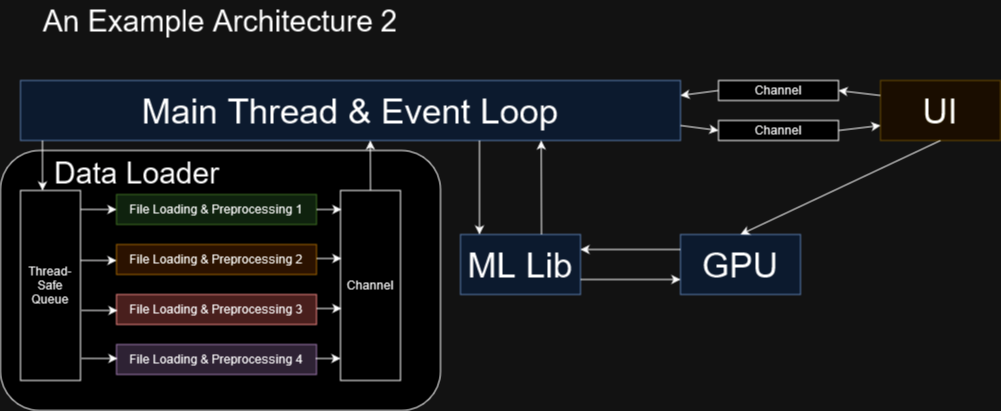

The diagram above was exported from draw.io. Its source (the exported page's mxGraphModel, read from the mxfile embedded in the PNG):
<mxGraphModel dx="1894" dy="404" grid="1" gridSize="10" guides="1" tooltips="1" connect="1" arrows="1" fold="1" page="1" pageScale="1" pageWidth="1100" pageHeight="850" math="0" shadow="0">
  <root>
    <mxCell id="0" />
    <mxCell id="1" parent="0" />
    <mxCell id="0mPEtGNie8D6mIqFINHg-2" value="&lt;div align=&quot;left&quot;&gt;&lt;font style=&quot;font-size: 30px;&quot;&gt;Data Loader&amp;nbsp;&amp;nbsp;&amp;nbsp;&amp;nbsp;&amp;nbsp;&amp;nbsp;&amp;nbsp;&amp;nbsp;&amp;nbsp;&amp;nbsp;&amp;nbsp;&amp;nbsp;&amp;nbsp;&amp;nbsp;&amp;nbsp;&amp;nbsp;&amp;nbsp;&amp;nbsp;&amp;nbsp;&amp;nbsp; &lt;br&gt;&lt;/font&gt;&lt;/div&gt;&lt;div align=&quot;left&quot;&gt;&lt;br&gt;&lt;/div&gt;&lt;div align=&quot;left&quot;&gt;&lt;br&gt;&lt;/div&gt;&lt;div align=&quot;left&quot;&gt;&lt;br&gt;&lt;/div&gt;&lt;div align=&quot;left&quot;&gt;&lt;br&gt;&lt;/div&gt;&lt;div align=&quot;left&quot;&gt;&lt;br&gt;&lt;/div&gt;&lt;div align=&quot;left&quot;&gt;&lt;br&gt;&lt;/div&gt;&lt;div align=&quot;left&quot;&gt;&lt;br&gt;&lt;/div&gt;&lt;div align=&quot;left&quot;&gt;&lt;br&gt;&lt;/div&gt;&lt;div align=&quot;left&quot;&gt;&lt;br&gt;&lt;/div&gt;&lt;div align=&quot;left&quot;&gt;&lt;br&gt;&lt;/div&gt;&lt;div align=&quot;left&quot;&gt;&lt;br&gt;&lt;/div&gt;&lt;div align=&quot;left&quot;&gt;&lt;br&gt;&lt;/div&gt;&lt;div align=&quot;left&quot;&gt;&lt;br&gt;&lt;/div&gt;&lt;div align=&quot;left&quot;&gt;&lt;br&gt;&lt;/div&gt;&lt;div align=&quot;left&quot;&gt;&lt;br&gt;&lt;/div&gt;" style="rounded=1;whiteSpace=wrap;html=1;" vertex="1" parent="1">
      <mxGeometry x="-20" y="150" width="440" height="260" as="geometry" />
    </mxCell>
    <mxCell id="_TdYrGXOl9mhUC9RWLGF-2" value="&lt;font style=&quot;font-size: 35px;&quot;&gt;Main Thread&lt;/font&gt;&lt;font style=&quot;font-size: 35px;&quot;&gt; &amp;amp; Event Loop&lt;/font&gt;" style="rounded=0;whiteSpace=wrap;html=1;fillColor=#dae8fc;strokeColor=#6c8ebf;" parent="1" vertex="1">
      <mxGeometry y="80" width="660" height="60" as="geometry" />
    </mxCell>
    <mxCell id="_TdYrGXOl9mhUC9RWLGF-3" value="&lt;font style=&quot;font-size: 30px;&quot;&gt;An Example Architecture&lt;/font&gt;&lt;font style=&quot;font-size: 28px;&quot;&gt; &lt;/font&gt;&lt;font style=&quot;font-size: 30px;&quot;&gt;2&lt;/font&gt;" style="text;html=1;strokeColor=none;fillColor=none;align=center;verticalAlign=middle;whiteSpace=wrap;rounded=0;" parent="1" vertex="1">
      <mxGeometry width="400" height="40" as="geometry" />
    </mxCell>
    <mxCell id="_TdYrGXOl9mhUC9RWLGF-5" value="Thread-Safe Queue" style="rounded=0;whiteSpace=wrap;html=1;" parent="1" vertex="1">
      <mxGeometry y="190" width="60" height="190" as="geometry" />
    </mxCell>
    <mxCell id="_TdYrGXOl9mhUC9RWLGF-7" value="" style="endArrow=classic;html=1;rounded=0;entryX=0.367;entryY=0;entryDx=0;entryDy=0;entryPerimeter=0;" parent="1" target="_TdYrGXOl9mhUC9RWLGF-5" edge="1">
      <mxGeometry width="50" height="50" relative="1" as="geometry">
        <mxPoint x="22" y="140" as="sourcePoint" />
        <mxPoint x="390" y="240" as="targetPoint" />
      </mxGeometry>
    </mxCell>
    <mxCell id="_TdYrGXOl9mhUC9RWLGF-8" value="File Loading &amp;amp; Preprocessing 1" style="rounded=0;whiteSpace=wrap;html=1;fillColor=#d5e8d4;strokeColor=#82b366;" parent="1" vertex="1">
      <mxGeometry x="96" y="194" width="200" height="30" as="geometry" />
    </mxCell>
    <mxCell id="_TdYrGXOl9mhUC9RWLGF-9" value="File Loading &amp;amp; Preprocessing 2" style="rounded=0;whiteSpace=wrap;html=1;fillColor=#ffe6cc;strokeColor=#d79b00;" parent="1" vertex="1">
      <mxGeometry x="96" y="244" width="200" height="30" as="geometry" />
    </mxCell>
    <mxCell id="_TdYrGXOl9mhUC9RWLGF-10" value="File Loading &amp;amp; Preprocessing 3" style="rounded=0;whiteSpace=wrap;html=1;fillColor=#f8cecc;strokeColor=#b85450;" parent="1" vertex="1">
      <mxGeometry x="96" y="294" width="200" height="30" as="geometry" />
    </mxCell>
    <mxCell id="_TdYrGXOl9mhUC9RWLGF-14" value="File Loading &amp;amp; Preprocessing 4" style="rounded=0;whiteSpace=wrap;html=1;fillColor=#e1d5e7;strokeColor=#9673a6;shadow=0;glass=0;" parent="1" vertex="1">
      <mxGeometry x="96" y="344" width="200" height="30" as="geometry" />
    </mxCell>
    <mxCell id="_TdYrGXOl9mhUC9RWLGF-17" value="" style="endArrow=classic;html=1;rounded=0;exitX=1.067;exitY=0.105;exitDx=0;exitDy=0;exitPerimeter=0;" parent="1" edge="1">
      <mxGeometry width="50" height="50" relative="1" as="geometry">
        <mxPoint x="60.01999999999998" y="259.95000000000005" as="sourcePoint" />
        <mxPoint x="96" y="260" as="targetPoint" />
      </mxGeometry>
    </mxCell>
    <mxCell id="_TdYrGXOl9mhUC9RWLGF-18" value="" style="endArrow=classic;html=1;rounded=0;exitX=1.067;exitY=0.105;exitDx=0;exitDy=0;exitPerimeter=0;" parent="1" edge="1">
      <mxGeometry width="50" height="50" relative="1" as="geometry">
        <mxPoint x="61.01999999999998" y="309.95000000000005" as="sourcePoint" />
        <mxPoint x="97" y="310" as="targetPoint" />
      </mxGeometry>
    </mxCell>
    <mxCell id="_TdYrGXOl9mhUC9RWLGF-19" value="" style="endArrow=classic;html=1;rounded=0;exitX=1.067;exitY=0.105;exitDx=0;exitDy=0;exitPerimeter=0;" parent="1" edge="1">
      <mxGeometry width="50" height="50" relative="1" as="geometry">
        <mxPoint x="61.01999999999998" y="357.95000000000005" as="sourcePoint" />
        <mxPoint x="97" y="358" as="targetPoint" />
      </mxGeometry>
    </mxCell>
    <mxCell id="_TdYrGXOl9mhUC9RWLGF-20" value="Channel" style="rounded=0;whiteSpace=wrap;html=1;" parent="1" vertex="1">
      <mxGeometry x="320" y="190" width="60" height="190" as="geometry" />
    </mxCell>
    <mxCell id="_TdYrGXOl9mhUC9RWLGF-21" value="" style="endArrow=classic;html=1;rounded=0;exitX=1;exitY=0.5;exitDx=0;exitDy=0;entryX=0.017;entryY=0.1;entryDx=0;entryDy=0;entryPerimeter=0;" parent="1" source="_TdYrGXOl9mhUC9RWLGF-8" target="_TdYrGXOl9mhUC9RWLGF-20" edge="1">
      <mxGeometry width="50" height="50" relative="1" as="geometry">
        <mxPoint x="340" y="290" as="sourcePoint" />
        <mxPoint x="390" y="240" as="targetPoint" />
      </mxGeometry>
    </mxCell>
    <mxCell id="_TdYrGXOl9mhUC9RWLGF-22" value="" style="endArrow=classic;html=1;rounded=0;exitX=1;exitY=0.5;exitDx=0;exitDy=0;entryX=0.017;entryY=0.1;entryDx=0;entryDy=0;entryPerimeter=0;" parent="1" edge="1">
      <mxGeometry width="50" height="50" relative="1" as="geometry">
        <mxPoint x="296" y="258" as="sourcePoint" />
        <mxPoint x="321" y="258" as="targetPoint" />
      </mxGeometry>
    </mxCell>
    <mxCell id="_TdYrGXOl9mhUC9RWLGF-23" value="" style="endArrow=classic;html=1;rounded=0;exitX=1;exitY=0.5;exitDx=0;exitDy=0;entryX=0.017;entryY=0.1;entryDx=0;entryDy=0;entryPerimeter=0;" parent="1" edge="1">
      <mxGeometry width="50" height="50" relative="1" as="geometry">
        <mxPoint x="296" y="308" as="sourcePoint" />
        <mxPoint x="321" y="308" as="targetPoint" />
      </mxGeometry>
    </mxCell>
    <mxCell id="_TdYrGXOl9mhUC9RWLGF-24" value="" style="endArrow=classic;html=1;rounded=0;exitX=1;exitY=0.5;exitDx=0;exitDy=0;entryX=0.017;entryY=0.1;entryDx=0;entryDy=0;entryPerimeter=0;" parent="1" edge="1">
      <mxGeometry width="50" height="50" relative="1" as="geometry">
        <mxPoint x="295" y="358" as="sourcePoint" />
        <mxPoint x="320" y="358" as="targetPoint" />
      </mxGeometry>
    </mxCell>
    <mxCell id="_TdYrGXOl9mhUC9RWLGF-25" value="Channel" style="rounded=0;whiteSpace=wrap;html=1;" parent="1" vertex="1">
      <mxGeometry x="698" y="80" width="120" height="20" as="geometry" />
    </mxCell>
    <mxCell id="_TdYrGXOl9mhUC9RWLGF-26" value="Channel" style="rounded=0;whiteSpace=wrap;html=1;" parent="1" vertex="1">
      <mxGeometry x="698" y="120" width="120" height="20" as="geometry" />
    </mxCell>
    <mxCell id="_TdYrGXOl9mhUC9RWLGF-27" value="&lt;font style=&quot;font-size: 35px;&quot;&gt;UI&lt;/font&gt;" style="rounded=0;whiteSpace=wrap;html=1;fillColor=#fff2cc;strokeColor=#d6b656;" parent="1" vertex="1">
      <mxGeometry x="860" y="80" width="120" height="60" as="geometry" />
    </mxCell>
    <mxCell id="_TdYrGXOl9mhUC9RWLGF-31" value="" style="endArrow=classic;html=1;rounded=0;exitX=0;exitY=0.25;exitDx=0;exitDy=0;entryX=1;entryY=0.5;entryDx=0;entryDy=0;" parent="1" source="_TdYrGXOl9mhUC9RWLGF-27" target="_TdYrGXOl9mhUC9RWLGF-25" edge="1">
      <mxGeometry width="50" height="50" relative="1" as="geometry">
        <mxPoint x="740" y="290" as="sourcePoint" />
        <mxPoint x="790" y="240" as="targetPoint" />
      </mxGeometry>
    </mxCell>
    <mxCell id="_TdYrGXOl9mhUC9RWLGF-32" value="" style="endArrow=classic;html=1;rounded=0;exitX=1;exitY=0.75;exitDx=0;exitDy=0;entryX=0;entryY=0.5;entryDx=0;entryDy=0;" parent="1" source="_TdYrGXOl9mhUC9RWLGF-2" target="_TdYrGXOl9mhUC9RWLGF-26" edge="1">
      <mxGeometry width="50" height="50" relative="1" as="geometry">
        <mxPoint x="870" y="105" as="sourcePoint" />
        <mxPoint x="828" y="100" as="targetPoint" />
      </mxGeometry>
    </mxCell>
    <mxCell id="_TdYrGXOl9mhUC9RWLGF-33" value="" style="endArrow=classic;html=1;rounded=0;exitX=1;exitY=0.5;exitDx=0;exitDy=0;entryX=0;entryY=0.75;entryDx=0;entryDy=0;" parent="1" source="_TdYrGXOl9mhUC9RWLGF-26" target="_TdYrGXOl9mhUC9RWLGF-27" edge="1">
      <mxGeometry width="50" height="50" relative="1" as="geometry">
        <mxPoint x="880" y="115" as="sourcePoint" />
        <mxPoint x="838" y="110" as="targetPoint" />
      </mxGeometry>
    </mxCell>
    <mxCell id="_TdYrGXOl9mhUC9RWLGF-34" value="" style="endArrow=classic;html=1;rounded=0;entryX=1;entryY=0.25;entryDx=0;entryDy=0;exitX=0;exitY=0.5;exitDx=0;exitDy=0;" parent="1" source="_TdYrGXOl9mhUC9RWLGF-25" target="_TdYrGXOl9mhUC9RWLGF-2" edge="1">
      <mxGeometry width="50" height="50" relative="1" as="geometry">
        <mxPoint x="740" y="290" as="sourcePoint" />
        <mxPoint x="790" y="240" as="targetPoint" />
      </mxGeometry>
    </mxCell>
    <mxCell id="_TdYrGXOl9mhUC9RWLGF-35" value="&lt;font style=&quot;font-size: 35px;&quot;&gt;ML Lib&lt;br&gt;&lt;/font&gt;" style="rounded=0;whiteSpace=wrap;html=1;fillColor=#dae8fc;strokeColor=#6c8ebf;" parent="1" vertex="1">
      <mxGeometry x="440" y="234" width="120" height="60" as="geometry" />
    </mxCell>
    <mxCell id="_TdYrGXOl9mhUC9RWLGF-36" value="&lt;font style=&quot;font-size: 35px;&quot;&gt;GPU&lt;/font&gt;" style="rounded=0;whiteSpace=wrap;html=1;fillColor=#dae8fc;strokeColor=#6c8ebf;" parent="1" vertex="1">
      <mxGeometry x="660" y="234" width="120" height="60" as="geometry" />
    </mxCell>
    <mxCell id="_TdYrGXOl9mhUC9RWLGF-37" value="" style="endArrow=classic;html=1;rounded=0;exitX=1;exitY=0.75;exitDx=0;exitDy=0;entryX=0;entryY=0.75;entryDx=0;entryDy=0;" parent="1" source="_TdYrGXOl9mhUC9RWLGF-35" target="_TdYrGXOl9mhUC9RWLGF-36" edge="1">
      <mxGeometry width="50" height="50" relative="1" as="geometry">
        <mxPoint x="630" y="290" as="sourcePoint" />
        <mxPoint x="680" y="240" as="targetPoint" />
      </mxGeometry>
    </mxCell>
    <mxCell id="_TdYrGXOl9mhUC9RWLGF-39" value="" style="endArrow=classic;html=1;rounded=0;entryX=0.25;entryY=0;entryDx=0;entryDy=0;" parent="1" edge="1">
      <mxGeometry width="50" height="50" relative="1" as="geometry">
        <mxPoint x="459" y="140" as="sourcePoint" />
        <mxPoint x="459" y="234" as="targetPoint" />
      </mxGeometry>
    </mxCell>
    <mxCell id="_TdYrGXOl9mhUC9RWLGF-44" value="" style="endArrow=classic;html=1;rounded=0;entryX=0.789;entryY=1;entryDx=0;entryDy=0;entryPerimeter=0;exitX=0.675;exitY=0;exitDx=0;exitDy=0;exitPerimeter=0;" parent="1" source="_TdYrGXOl9mhUC9RWLGF-35" target="_TdYrGXOl9mhUC9RWLGF-2" edge="1">
      <mxGeometry width="50" height="50" relative="1" as="geometry">
        <mxPoint x="520" y="230" as="sourcePoint" />
        <mxPoint x="469" y="244" as="targetPoint" />
      </mxGeometry>
    </mxCell>
    <mxCell id="_TdYrGXOl9mhUC9RWLGF-45" value="" style="endArrow=classic;html=1;rounded=0;exitX=0;exitY=0.25;exitDx=0;exitDy=0;entryX=1;entryY=0.25;entryDx=0;entryDy=0;" parent="1" source="_TdYrGXOl9mhUC9RWLGF-36" target="_TdYrGXOl9mhUC9RWLGF-35" edge="1">
      <mxGeometry width="50" height="50" relative="1" as="geometry">
        <mxPoint x="570" y="289" as="sourcePoint" />
        <mxPoint x="670" y="289" as="targetPoint" />
      </mxGeometry>
    </mxCell>
    <mxCell id="_TdYrGXOl9mhUC9RWLGF-46" value="" style="endArrow=classic;html=1;rounded=0;exitX=0.5;exitY=1;exitDx=0;exitDy=0;entryX=0.5;entryY=0;entryDx=0;entryDy=0;" parent="1" source="_TdYrGXOl9mhUC9RWLGF-27" target="_TdYrGXOl9mhUC9RWLGF-36" edge="1">
      <mxGeometry width="50" height="50" relative="1" as="geometry">
        <mxPoint x="630" y="290" as="sourcePoint" />
        <mxPoint x="680" y="240" as="targetPoint" />
      </mxGeometry>
    </mxCell>
    <mxCell id="kxOVCbOjTyR0LZGigW59-1" value="" style="endArrow=classic;html=1;rounded=0;entryX=0.53;entryY=1;entryDx=0;entryDy=0;entryPerimeter=0;" parent="1" target="_TdYrGXOl9mhUC9RWLGF-2" edge="1">
      <mxGeometry width="50" height="50" relative="1" as="geometry">
        <mxPoint x="350" y="190" as="sourcePoint" />
        <mxPoint x="430" y="180" as="targetPoint" />
      </mxGeometry>
    </mxCell>
    <mxCell id="0mPEtGNie8D6mIqFINHg-3" value="" style="endArrow=classic;html=1;rounded=0;exitX=1.067;exitY=0.105;exitDx=0;exitDy=0;exitPerimeter=0;" edge="1" parent="1">
      <mxGeometry width="50" height="50" relative="1" as="geometry">
        <mxPoint x="60.01999999999998" y="208.95000000000005" as="sourcePoint" />
        <mxPoint x="96" y="209" as="targetPoint" />
      </mxGeometry>
    </mxCell>
  </root>
</mxGraphModel>